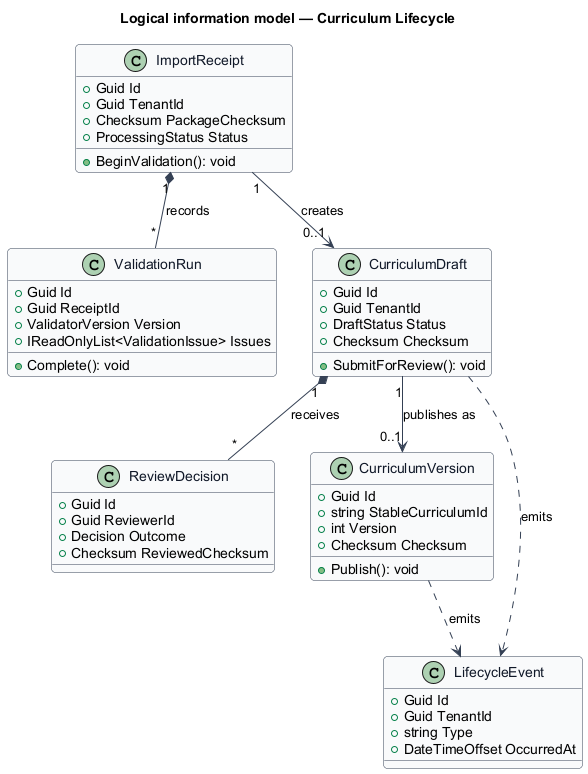

The diagram above was rendered by PlantUML. Its source (embedded in the PNG):
@startuml
skinparam backgroundColor #FFFFFF
skinparam shadowing false
skinparam roundcorner 8
skinparam defaultFontName Arial
skinparam ArrowColor #344054
skinparam class {
  BorderColor #344054
  FontColor #101828
  BackgroundColor #F9FAFB
}
title Logical information model — Curriculum Lifecycle

class ImportReceipt {
  +Guid Id
  +Guid TenantId
  +Checksum PackageChecksum
  +ProcessingStatus Status
  +BeginValidation(): void
}

class ValidationRun {
  +Guid Id
  +Guid ReceiptId
  +ValidatorVersion Version
  +IReadOnlyList<ValidationIssue> Issues
  +Complete(): void
}

class CurriculumDraft {
  +Guid Id
  +Guid TenantId
  +DraftStatus Status
  +Checksum Checksum
  +SubmitForReview(): void
}

class ReviewDecision {
  +Guid Id
  +Guid ReviewerId
  +Decision Outcome
  +Checksum ReviewedChecksum
}

class CurriculumVersion {
  +Guid Id
  +string StableCurriculumId
  +int Version
  +Checksum Checksum
  +Publish(): void
}

class LifecycleEvent {
  +Guid Id
  +Guid TenantId
  +string Type
  +DateTimeOffset OccurredAt
}

ImportReceipt "1" *-- "*" ValidationRun : records
ImportReceipt "1" --> "0..1" CurriculumDraft : creates
CurriculumDraft "1" *-- "*" ReviewDecision : receives
CurriculumDraft "1" --> "0..1" CurriculumVersion : publishes as
CurriculumDraft ..> LifecycleEvent : emits
CurriculumVersion ..> LifecycleEvent : emits
@enduml